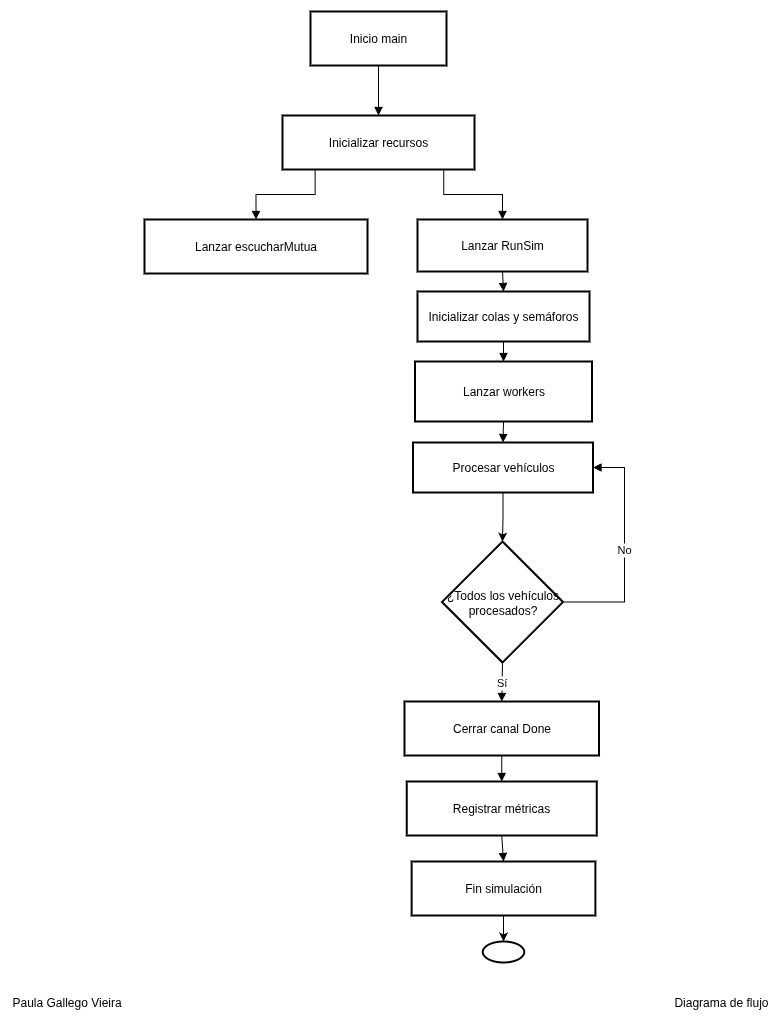

The diagram above was exported from draw.io. Its source (the exported page's mxGraphModel, read from the mxfile embedded in the PNG):
<mxGraphModel dx="1425" dy="847" grid="1" gridSize="10" guides="1" tooltips="1" connect="1" arrows="1" fold="1" page="1" pageScale="1" pageWidth="827" pageHeight="1169" math="0" shadow="0">
  <root>
    <mxCell id="Agz4GUcVE1dadSzE0VDY-0" />
    <mxCell id="Agz4GUcVE1dadSzE0VDY-1" parent="Agz4GUcVE1dadSzE0VDY-0" />
    <mxCell id="Agz4GUcVE1dadSzE0VDY-2" value="" style="group;movable=1;resizable=1;rotatable=1;deletable=1;editable=1;locked=0;connectable=1;" parent="Agz4GUcVE1dadSzE0VDY-1" vertex="1" connectable="0">
      <mxGeometry x="40" y="1080" width="760" height="40" as="geometry" />
    </mxCell>
    <mxCell id="Agz4GUcVE1dadSzE0VDY-3" value="Paula Gallego Vieira" style="text;html=1;align=left;verticalAlign=middle;whiteSpace=wrap;rounded=0;" parent="Agz4GUcVE1dadSzE0VDY-2" vertex="1">
      <mxGeometry width="360" height="40" as="geometry" />
    </mxCell>
    <mxCell id="Agz4GUcVE1dadSzE0VDY-4" value="Diagrama de flujo" style="text;html=1;align=right;verticalAlign=middle;whiteSpace=wrap;rounded=0;" parent="Agz4GUcVE1dadSzE0VDY-2" vertex="1">
      <mxGeometry x="400" width="360" height="40" as="geometry" />
    </mxCell>
    <mxCell id="P1FqFT1gA2cUHGfk7heU-0" value="Inicio main" style="whiteSpace=wrap;strokeWidth=2;" parent="Agz4GUcVE1dadSzE0VDY-1" vertex="1">
      <mxGeometry x="340" y="109" width="136" height="54" as="geometry" />
    </mxCell>
    <mxCell id="P1FqFT1gA2cUHGfk7heU-1" value="Inicializar recursos" style="whiteSpace=wrap;strokeWidth=2;" parent="Agz4GUcVE1dadSzE0VDY-1" vertex="1">
      <mxGeometry x="312" y="213" width="192" height="54" as="geometry" />
    </mxCell>
    <mxCell id="P1FqFT1gA2cUHGfk7heU-2" value="Lanzar escucharMutua" style="whiteSpace=wrap;strokeWidth=2;" parent="Agz4GUcVE1dadSzE0VDY-1" vertex="1">
      <mxGeometry x="174" y="317" width="223" height="54" as="geometry" />
    </mxCell>
    <mxCell id="P1FqFT1gA2cUHGfk7heU-3" value="Lanzar RunSim" style="whiteSpace=wrap;strokeWidth=2;" parent="Agz4GUcVE1dadSzE0VDY-1" vertex="1">
      <mxGeometry x="447" y="317" width="170" height="52" as="geometry" />
    </mxCell>
    <mxCell id="P1FqFT1gA2cUHGfk7heU-4" value="Inicializar colas y semáforos" style="whiteSpace=wrap;strokeWidth=2;" parent="Agz4GUcVE1dadSzE0VDY-1" vertex="1">
      <mxGeometry x="447" y="389" width="172" height="50" as="geometry" />
    </mxCell>
    <mxCell id="P1FqFT1gA2cUHGfk7heU-5" value="Lanzar workers" style="whiteSpace=wrap;strokeWidth=2;" parent="Agz4GUcVE1dadSzE0VDY-1" vertex="1">
      <mxGeometry x="444.5" y="459" width="177" height="60" as="geometry" />
    </mxCell>
    <mxCell id="P1FqFT1gA2cUHGfk7heU-6" value="" style="edgeStyle=orthogonalEdgeStyle;rounded=0;orthogonalLoop=1;jettySize=auto;html=1;" parent="Agz4GUcVE1dadSzE0VDY-1" source="P1FqFT1gA2cUHGfk7heU-7" target="P1FqFT1gA2cUHGfk7heU-8" edge="1">
      <mxGeometry relative="1" as="geometry" />
    </mxCell>
    <mxCell id="P1FqFT1gA2cUHGfk7heU-7" value="Procesar vehículos" style="whiteSpace=wrap;strokeWidth=2;" parent="Agz4GUcVE1dadSzE0VDY-1" vertex="1">
      <mxGeometry x="442.5" y="540" width="180" height="50" as="geometry" />
    </mxCell>
    <mxCell id="P1FqFT1gA2cUHGfk7heU-8" value="¿Todos los vehículos procesados?" style="rhombus;strokeWidth=2;whiteSpace=wrap;" parent="Agz4GUcVE1dadSzE0VDY-1" vertex="1">
      <mxGeometry x="471.5" y="639" width="121" height="121" as="geometry" />
    </mxCell>
    <mxCell id="P1FqFT1gA2cUHGfk7heU-9" value="Cerrar canal Done" style="whiteSpace=wrap;strokeWidth=2;" parent="Agz4GUcVE1dadSzE0VDY-1" vertex="1">
      <mxGeometry x="434" y="799" width="194.5" height="54" as="geometry" />
    </mxCell>
    <mxCell id="P1FqFT1gA2cUHGfk7heU-10" value="Registrar métricas" style="whiteSpace=wrap;strokeWidth=2;" parent="Agz4GUcVE1dadSzE0VDY-1" vertex="1">
      <mxGeometry x="436.25" y="879" width="190" height="54" as="geometry" />
    </mxCell>
    <mxCell id="P1FqFT1gA2cUHGfk7heU-11" value="" style="edgeStyle=orthogonalEdgeStyle;rounded=0;orthogonalLoop=1;jettySize=auto;html=1;" parent="Agz4GUcVE1dadSzE0VDY-1" source="P1FqFT1gA2cUHGfk7heU-12" target="P1FqFT1gA2cUHGfk7heU-23" edge="1">
      <mxGeometry relative="1" as="geometry" />
    </mxCell>
    <mxCell id="P1FqFT1gA2cUHGfk7heU-12" value="Fin simulación" style="whiteSpace=wrap;strokeWidth=2;" parent="Agz4GUcVE1dadSzE0VDY-1" vertex="1">
      <mxGeometry x="441.13" y="959" width="183.75" height="54" as="geometry" />
    </mxCell>
    <mxCell id="P1FqFT1gA2cUHGfk7heU-13" value="" style="curved=1;startArrow=none;endArrow=block;exitX=0.5;exitY=1;entryX=0.5;entryY=0;rounded=0;" parent="Agz4GUcVE1dadSzE0VDY-1" source="P1FqFT1gA2cUHGfk7heU-0" target="P1FqFT1gA2cUHGfk7heU-1" edge="1">
      <mxGeometry relative="1" as="geometry">
        <Array as="points" />
      </mxGeometry>
    </mxCell>
    <mxCell id="P1FqFT1gA2cUHGfk7heU-14" value="" style="startArrow=none;endArrow=block;exitX=0.17;exitY=1;entryX=0.5;entryY=0;rounded=0;edgeStyle=orthogonalEdgeStyle;" parent="Agz4GUcVE1dadSzE0VDY-1" source="P1FqFT1gA2cUHGfk7heU-1" target="P1FqFT1gA2cUHGfk7heU-2" edge="1">
      <mxGeometry relative="1" as="geometry" />
    </mxCell>
    <mxCell id="P1FqFT1gA2cUHGfk7heU-15" value="" style="startArrow=none;endArrow=block;exitX=0.84;exitY=1;entryX=0.5;entryY=0;rounded=0;edgeStyle=orthogonalEdgeStyle;" parent="Agz4GUcVE1dadSzE0VDY-1" source="P1FqFT1gA2cUHGfk7heU-1" target="P1FqFT1gA2cUHGfk7heU-3" edge="1">
      <mxGeometry relative="1" as="geometry" />
    </mxCell>
    <mxCell id="P1FqFT1gA2cUHGfk7heU-16" value="" style="curved=1;startArrow=none;endArrow=block;exitX=0.5;exitY=1;entryX=0.5;entryY=0;rounded=0;" parent="Agz4GUcVE1dadSzE0VDY-1" source="P1FqFT1gA2cUHGfk7heU-3" target="P1FqFT1gA2cUHGfk7heU-4" edge="1">
      <mxGeometry relative="1" as="geometry">
        <Array as="points" />
      </mxGeometry>
    </mxCell>
    <mxCell id="P1FqFT1gA2cUHGfk7heU-17" value="" style="curved=1;startArrow=none;endArrow=block;exitX=0.5;exitY=1;entryX=0.5;entryY=0;rounded=0;" parent="Agz4GUcVE1dadSzE0VDY-1" source="P1FqFT1gA2cUHGfk7heU-4" target="P1FqFT1gA2cUHGfk7heU-5" edge="1">
      <mxGeometry relative="1" as="geometry">
        <Array as="points" />
      </mxGeometry>
    </mxCell>
    <mxCell id="P1FqFT1gA2cUHGfk7heU-18" value="" style="curved=1;startArrow=none;endArrow=block;exitX=0.5;exitY=1;entryX=0.5;entryY=0;rounded=0;" parent="Agz4GUcVE1dadSzE0VDY-1" source="P1FqFT1gA2cUHGfk7heU-5" target="P1FqFT1gA2cUHGfk7heU-7" edge="1">
      <mxGeometry relative="1" as="geometry">
        <Array as="points" />
      </mxGeometry>
    </mxCell>
    <mxCell id="P1FqFT1gA2cUHGfk7heU-19" value="No" style="startArrow=none;endArrow=block;exitX=1;exitY=0.5;entryX=1;entryY=0.5;rounded=0;edgeStyle=orthogonalEdgeStyle;exitDx=0;exitDy=0;entryDx=0;entryDy=0;" parent="Agz4GUcVE1dadSzE0VDY-1" source="P1FqFT1gA2cUHGfk7heU-8" target="P1FqFT1gA2cUHGfk7heU-7" edge="1">
      <mxGeometry relative="1" as="geometry">
        <Array as="points">
          <mxPoint x="654" y="700" />
          <mxPoint x="654" y="565" />
        </Array>
      </mxGeometry>
    </mxCell>
    <mxCell id="P1FqFT1gA2cUHGfk7heU-20" value="Sí" style="curved=1;startArrow=none;endArrow=block;exitX=0.5;exitY=1;entryX=0.5;entryY=0;rounded=0;" parent="Agz4GUcVE1dadSzE0VDY-1" source="P1FqFT1gA2cUHGfk7heU-8" target="P1FqFT1gA2cUHGfk7heU-9" edge="1">
      <mxGeometry relative="1" as="geometry">
        <Array as="points" />
      </mxGeometry>
    </mxCell>
    <mxCell id="P1FqFT1gA2cUHGfk7heU-21" value="" style="curved=1;startArrow=none;endArrow=block;exitX=0.5;exitY=1;entryX=0.5;entryY=0;rounded=0;" parent="Agz4GUcVE1dadSzE0VDY-1" source="P1FqFT1gA2cUHGfk7heU-9" target="P1FqFT1gA2cUHGfk7heU-10" edge="1">
      <mxGeometry relative="1" as="geometry">
        <Array as="points" />
      </mxGeometry>
    </mxCell>
    <mxCell id="P1FqFT1gA2cUHGfk7heU-22" value="" style="curved=1;startArrow=none;endArrow=block;exitX=0.5;exitY=1;entryX=0.5;entryY=0;rounded=0;" parent="Agz4GUcVE1dadSzE0VDY-1" source="P1FqFT1gA2cUHGfk7heU-10" target="P1FqFT1gA2cUHGfk7heU-12" edge="1">
      <mxGeometry relative="1" as="geometry">
        <Array as="points" />
      </mxGeometry>
    </mxCell>
    <mxCell id="P1FqFT1gA2cUHGfk7heU-23" value="" style="ellipse;whiteSpace=wrap;html=1;strokeWidth=2;" parent="Agz4GUcVE1dadSzE0VDY-1" vertex="1">
      <mxGeometry x="512.25" y="1039" width="41.5" height="21" as="geometry" />
    </mxCell>
  </root>
</mxGraphModel>